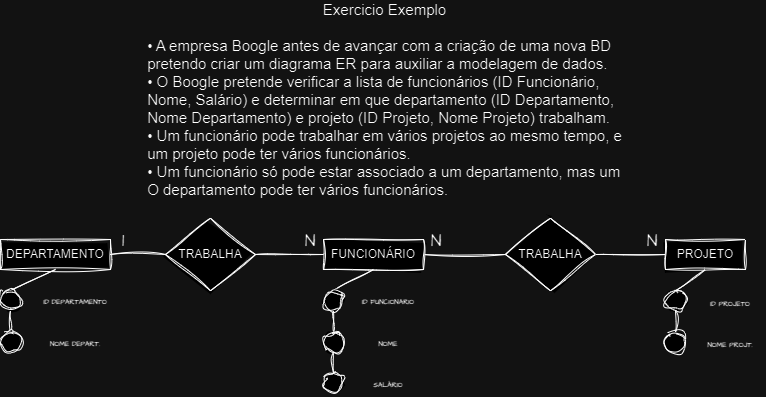

The diagram above was exported from draw.io. Its source (the exported page's mxGraphModel, read from the mxfile embedded in the PNG):
<mxGraphModel dx="862" dy="332" grid="1" gridSize="10" guides="1" tooltips="1" connect="1" arrows="1" fold="1" page="1" pageScale="1" pageWidth="827" pageHeight="1169" math="0" shadow="0">
  <root>
    <mxCell id="0" />
    <mxCell id="1" parent="0" />
    <mxCell id="ELTl3luYnOjcsmhrojE1-3" value="&lt;div style=&quot;font-size: 15px;&quot;&gt;&lt;font style=&quot;vertical-align: inherit; font-size: 15px;&quot;&gt;&lt;font style=&quot;vertical-align: inherit; font-size: 15px;&quot;&gt;&lt;font style=&quot;vertical-align: inherit; font-size: 15px;&quot;&gt;&lt;font style=&quot;vertical-align: inherit; font-size: 15px;&quot;&gt;&lt;font style=&quot;vertical-align: inherit; font-size: 15px;&quot;&gt;&lt;font style=&quot;vertical-align: inherit; font-size: 15px;&quot;&gt;&lt;font style=&quot;vertical-align: inherit; font-size: 15px;&quot;&gt;&lt;font style=&quot;vertical-align: inherit; font-size: 15px;&quot;&gt;&lt;font style=&quot;vertical-align: inherit; font-size: 15px;&quot;&gt;&lt;font style=&quot;vertical-align: inherit; font-size: 15px;&quot;&gt;&lt;font style=&quot;vertical-align: inherit; font-size: 15px;&quot;&gt;&lt;font style=&quot;vertical-align: inherit; font-size: 15px;&quot;&gt;Exercicio Exemplo&lt;/font&gt;&lt;/font&gt;&lt;/font&gt;&lt;/font&gt;&lt;/font&gt;&lt;/font&gt;&lt;/font&gt;&lt;/font&gt;&lt;/font&gt;&lt;/font&gt;&lt;/font&gt;&lt;/font&gt;&lt;/div&gt;&lt;div style=&quot;text-align: justify; font-size: 15px;&quot;&gt;&lt;font style=&quot;vertical-align: inherit; font-size: 15px;&quot;&gt;&lt;font style=&quot;vertical-align: inherit; font-size: 15px;&quot;&gt;&lt;font style=&quot;vertical-align: inherit; font-size: 15px;&quot;&gt;&lt;font style=&quot;vertical-align: inherit; font-size: 15px;&quot;&gt;&lt;font style=&quot;vertical-align: inherit; font-size: 15px;&quot;&gt;&lt;font style=&quot;vertical-align: inherit; font-size: 15px;&quot;&gt;&lt;font style=&quot;vertical-align: inherit; font-size: 15px;&quot;&gt;&lt;font style=&quot;vertical-align: inherit; font-size: 15px;&quot;&gt;&lt;font style=&quot;vertical-align: inherit; font-size: 15px;&quot;&gt;&lt;font style=&quot;vertical-align: inherit; font-size: 15px;&quot;&gt;&lt;br&gt;&lt;/font&gt;&lt;/font&gt;&lt;/font&gt;&lt;/font&gt;&lt;/font&gt;&lt;/font&gt;&lt;/font&gt;&lt;/font&gt;&lt;/font&gt;&lt;/font&gt;&lt;/div&gt;&lt;div style=&quot;text-align: justify; font-size: 15px;&quot;&gt;&lt;font style=&quot;vertical-align: inherit; font-size: 15px;&quot;&gt;&lt;font style=&quot;vertical-align: inherit; font-size: 15px;&quot;&gt;&lt;font style=&quot;vertical-align: inherit; font-size: 15px;&quot;&gt;&lt;font style=&quot;vertical-align: inherit; font-size: 15px;&quot;&gt;&lt;font style=&quot;vertical-align: inherit; font-size: 15px;&quot;&gt;&lt;font style=&quot;vertical-align: inherit; font-size: 15px;&quot;&gt;&lt;font style=&quot;vertical-align: inherit; font-size: 15px;&quot;&gt;&lt;font style=&quot;vertical-align: inherit; font-size: 15px;&quot;&gt;&lt;font style=&quot;vertical-align: inherit; font-size: 15px;&quot;&gt;&lt;font style=&quot;vertical-align: inherit; font-size: 15px;&quot;&gt;• A empresa Boogle antes de avançar com a criação de uma nova BD&lt;/font&gt;&lt;/font&gt;&lt;/font&gt;&lt;/font&gt;&lt;/font&gt;&lt;/font&gt;&lt;/font&gt;&lt;/font&gt;&lt;/font&gt;&lt;/font&gt;&lt;/div&gt;&lt;div style=&quot;text-align: justify; font-size: 15px;&quot;&gt;&lt;font style=&quot;vertical-align: inherit; font-size: 15px;&quot;&gt;&lt;font style=&quot;vertical-align: inherit; font-size: 15px;&quot;&gt;&lt;font style=&quot;vertical-align: inherit; font-size: 15px;&quot;&gt;&lt;font style=&quot;vertical-align: inherit; font-size: 15px;&quot;&gt;&lt;font style=&quot;vertical-align: inherit; font-size: 15px;&quot;&gt;&lt;font style=&quot;vertical-align: inherit; font-size: 15px;&quot;&gt;&lt;font style=&quot;vertical-align: inherit; font-size: 15px;&quot;&gt;&lt;font style=&quot;vertical-align: inherit; font-size: 15px;&quot;&gt;&lt;font style=&quot;vertical-align: inherit; font-size: 15px;&quot;&gt;&lt;font style=&quot;vertical-align: inherit; font-size: 15px;&quot;&gt;pretendo criar um diagrama ER para auxiliar a modelagem de dados.&lt;/font&gt;&lt;/font&gt;&lt;/font&gt;&lt;/font&gt;&lt;/font&gt;&lt;/font&gt;&lt;/font&gt;&lt;/font&gt;&lt;/font&gt;&lt;/font&gt;&lt;/div&gt;&lt;div style=&quot;text-align: justify; font-size: 15px;&quot;&gt;&lt;font style=&quot;vertical-align: inherit; font-size: 15px;&quot;&gt;&lt;font style=&quot;vertical-align: inherit; font-size: 15px;&quot;&gt;&lt;font style=&quot;vertical-align: inherit; font-size: 15px;&quot;&gt;&lt;font style=&quot;vertical-align: inherit; font-size: 15px;&quot;&gt;&lt;font style=&quot;vertical-align: inherit; font-size: 15px;&quot;&gt;&lt;font style=&quot;vertical-align: inherit; font-size: 15px;&quot;&gt;&lt;font style=&quot;vertical-align: inherit; font-size: 15px;&quot;&gt;&lt;font style=&quot;vertical-align: inherit; font-size: 15px;&quot;&gt;&lt;font style=&quot;vertical-align: inherit; font-size: 15px;&quot;&gt;&lt;font style=&quot;vertical-align: inherit; font-size: 15px;&quot;&gt;• O Boogle pretende verificar a lista de funcionários (ID Funcionário,&lt;/font&gt;&lt;/font&gt;&lt;/font&gt;&lt;/font&gt;&lt;/font&gt;&lt;/font&gt;&lt;/font&gt;&lt;/font&gt;&lt;/font&gt;&lt;/font&gt;&lt;/div&gt;&lt;div style=&quot;text-align: justify; font-size: 15px;&quot;&gt;&lt;font style=&quot;vertical-align: inherit; font-size: 15px;&quot;&gt;&lt;font style=&quot;vertical-align: inherit; font-size: 15px;&quot;&gt;&lt;font style=&quot;vertical-align: inherit; font-size: 15px;&quot;&gt;&lt;font style=&quot;vertical-align: inherit; font-size: 15px;&quot;&gt;&lt;font style=&quot;vertical-align: inherit; font-size: 15px;&quot;&gt;&lt;font style=&quot;vertical-align: inherit; font-size: 15px;&quot;&gt;&lt;font style=&quot;vertical-align: inherit; font-size: 15px;&quot;&gt;&lt;font style=&quot;vertical-align: inherit; font-size: 15px;&quot;&gt;&lt;font style=&quot;vertical-align: inherit; font-size: 15px;&quot;&gt;&lt;font style=&quot;vertical-align: inherit; font-size: 15px;&quot;&gt;Nome, Salário) e determinar em que departamento (ID Departamento,&lt;/font&gt;&lt;/font&gt;&lt;/font&gt;&lt;/font&gt;&lt;/font&gt;&lt;/font&gt;&lt;/font&gt;&lt;/font&gt;&lt;/font&gt;&lt;/font&gt;&lt;/div&gt;&lt;div style=&quot;text-align: justify; font-size: 15px;&quot;&gt;&lt;font style=&quot;vertical-align: inherit; font-size: 15px;&quot;&gt;&lt;font style=&quot;vertical-align: inherit; font-size: 15px;&quot;&gt;&lt;font style=&quot;vertical-align: inherit; font-size: 15px;&quot;&gt;&lt;font style=&quot;vertical-align: inherit; font-size: 15px;&quot;&gt;&lt;font style=&quot;vertical-align: inherit; font-size: 15px;&quot;&gt;&lt;font style=&quot;vertical-align: inherit; font-size: 15px;&quot;&gt;&lt;font style=&quot;vertical-align: inherit; font-size: 15px;&quot;&gt;&lt;font style=&quot;vertical-align: inherit; font-size: 15px;&quot;&gt;&lt;font style=&quot;vertical-align: inherit; font-size: 15px;&quot;&gt;&lt;font style=&quot;vertical-align: inherit; font-size: 15px;&quot;&gt;Nome Departamento) e projeto (ID Projeto, Nome Projeto) trabalham.&lt;/font&gt;&lt;/font&gt;&lt;/font&gt;&lt;/font&gt;&lt;/font&gt;&lt;/font&gt;&lt;/font&gt;&lt;/font&gt;&lt;/font&gt;&lt;/font&gt;&lt;/div&gt;&lt;div style=&quot;text-align: justify; font-size: 15px;&quot;&gt;&lt;font style=&quot;vertical-align: inherit; font-size: 15px;&quot;&gt;&lt;font style=&quot;vertical-align: inherit; font-size: 15px;&quot;&gt;&lt;font style=&quot;vertical-align: inherit; font-size: 15px;&quot;&gt;&lt;font style=&quot;vertical-align: inherit; font-size: 15px;&quot;&gt;&lt;font style=&quot;vertical-align: inherit; font-size: 15px;&quot;&gt;&lt;font style=&quot;vertical-align: inherit; font-size: 15px;&quot;&gt;&lt;font style=&quot;vertical-align: inherit; font-size: 15px;&quot;&gt;&lt;font style=&quot;vertical-align: inherit; font-size: 15px;&quot;&gt;&lt;font style=&quot;vertical-align: inherit; font-size: 15px;&quot;&gt;&lt;font style=&quot;vertical-align: inherit; font-size: 15px;&quot;&gt;• Um funcionário pode trabalhar em vários projetos ao mesmo tempo, e&lt;/font&gt;&lt;/font&gt;&lt;/font&gt;&lt;/font&gt;&lt;/font&gt;&lt;/font&gt;&lt;/font&gt;&lt;/font&gt;&lt;/font&gt;&lt;/font&gt;&lt;/div&gt;&lt;div style=&quot;text-align: justify; font-size: 15px;&quot;&gt;&lt;font style=&quot;vertical-align: inherit; font-size: 15px;&quot;&gt;&lt;font style=&quot;vertical-align: inherit; font-size: 15px;&quot;&gt;&lt;font style=&quot;vertical-align: inherit; font-size: 15px;&quot;&gt;&lt;font style=&quot;vertical-align: inherit; font-size: 15px;&quot;&gt;&lt;font style=&quot;vertical-align: inherit; font-size: 15px;&quot;&gt;&lt;font style=&quot;vertical-align: inherit; font-size: 15px;&quot;&gt;&lt;font style=&quot;vertical-align: inherit; font-size: 15px;&quot;&gt;&lt;font style=&quot;vertical-align: inherit; font-size: 15px;&quot;&gt;&lt;font style=&quot;vertical-align: inherit; font-size: 15px;&quot;&gt;&lt;font style=&quot;vertical-align: inherit; font-size: 15px;&quot;&gt;um projeto pode ter vários funcionários.&lt;/font&gt;&lt;/font&gt;&lt;/font&gt;&lt;/font&gt;&lt;/font&gt;&lt;/font&gt;&lt;/font&gt;&lt;/font&gt;&lt;/font&gt;&lt;/font&gt;&lt;/div&gt;&lt;div style=&quot;text-align: justify; font-size: 15px;&quot;&gt;&lt;font style=&quot;vertical-align: inherit; font-size: 15px;&quot;&gt;&lt;font style=&quot;vertical-align: inherit; font-size: 15px;&quot;&gt;&lt;font style=&quot;vertical-align: inherit; font-size: 15px;&quot;&gt;&lt;font style=&quot;vertical-align: inherit; font-size: 15px;&quot;&gt;&lt;font style=&quot;vertical-align: inherit; font-size: 15px;&quot;&gt;&lt;font style=&quot;vertical-align: inherit; font-size: 15px;&quot;&gt;&lt;font style=&quot;vertical-align: inherit; font-size: 15px;&quot;&gt;&lt;font style=&quot;vertical-align: inherit; font-size: 15px;&quot;&gt;&lt;font style=&quot;vertical-align: inherit; font-size: 15px;&quot;&gt;&lt;font style=&quot;vertical-align: inherit; font-size: 15px;&quot;&gt;• Um funcionário só pode estar associado a um departamento, mas um&lt;/font&gt;&lt;/font&gt;&lt;/font&gt;&lt;/font&gt;&lt;/font&gt;&lt;/font&gt;&lt;/font&gt;&lt;/font&gt;&lt;/font&gt;&lt;/font&gt;&lt;/div&gt;&lt;div style=&quot;text-align: justify; font-size: 15px;&quot;&gt;&lt;font style=&quot;vertical-align: inherit; font-size: 15px;&quot;&gt;&lt;font style=&quot;vertical-align: inherit; font-size: 15px;&quot;&gt;&lt;font style=&quot;vertical-align: inherit; font-size: 15px;&quot;&gt;&lt;font style=&quot;vertical-align: inherit; font-size: 15px;&quot;&gt;&lt;font style=&quot;vertical-align: inherit; font-size: 15px;&quot;&gt;&lt;font style=&quot;vertical-align: inherit; font-size: 15px;&quot;&gt;&lt;font style=&quot;vertical-align: inherit; font-size: 15px;&quot;&gt;&lt;font style=&quot;vertical-align: inherit; font-size: 15px;&quot;&gt;&lt;font style=&quot;vertical-align: inherit; font-size: 15px;&quot;&gt;&lt;font style=&quot;vertical-align: inherit; font-size: 15px;&quot;&gt;O departamento pode ter vários funcionários.&lt;/font&gt;&lt;/font&gt;&lt;/font&gt;&lt;/font&gt;&lt;/font&gt;&lt;/font&gt;&lt;/font&gt;&lt;/font&gt;&lt;/font&gt;&lt;/font&gt;&lt;/div&gt;" style="text;html=1;strokeColor=none;fillColor=none;align=center;verticalAlign=middle;whiteSpace=wrap;rounded=0;sketch=1;curveFitting=1;jiggle=2;" vertex="1" parent="1">
      <mxGeometry x="165" y="10" width="497" height="180" as="geometry" />
    </mxCell>
    <mxCell id="ELTl3luYnOjcsmhrojE1-6" value="PROJETO" style="rounded=0;whiteSpace=wrap;html=1;sketch=1;curveFitting=1;jiggle=2;" vertex="1" parent="1">
      <mxGeometry x="694" y="240" width="80" height="30" as="geometry" />
    </mxCell>
    <mxCell id="ELTl3luYnOjcsmhrojE1-7" value="TRABALHA" style="rhombus;whiteSpace=wrap;html=1;sketch=1;curveFitting=1;jiggle=2;" vertex="1" parent="1">
      <mxGeometry x="194" y="218.75" width="90" height="72.5" as="geometry" />
    </mxCell>
    <mxCell id="ELTl3luYnOjcsmhrojE1-9" value="TRABALHA" style="rhombus;whiteSpace=wrap;html=1;sketch=1;curveFitting=1;jiggle=2;" vertex="1" parent="1">
      <mxGeometry x="534" y="218.75" width="90" height="72.5" as="geometry" />
    </mxCell>
    <mxCell id="ELTl3luYnOjcsmhrojE1-10" value="" style="endArrow=none;html=1;rounded=0;entryX=0;entryY=0.5;entryDx=0;entryDy=0;exitX=1;exitY=0.5;exitDx=0;exitDy=0;sketch=1;curveFitting=1;jiggle=2;" edge="1" parent="1" source="ELTl3luYnOjcsmhrojE1-74" target="ELTl3luYnOjcsmhrojE1-9">
      <mxGeometry width="50" height="50" relative="1" as="geometry">
        <mxPoint x="462" y="255" as="sourcePoint" />
        <mxPoint x="444" y="230" as="targetPoint" />
      </mxGeometry>
    </mxCell>
    <mxCell id="ELTl3luYnOjcsmhrojE1-11" value="" style="endArrow=none;html=1;rounded=0;exitX=1;exitY=0.5;exitDx=0;exitDy=0;entryX=0;entryY=0.5;entryDx=0;entryDy=0;sketch=1;curveFitting=1;jiggle=2;" edge="1" parent="1" source="ELTl3luYnOjcsmhrojE1-7">
      <mxGeometry width="50" height="50" relative="1" as="geometry">
        <mxPoint x="394" y="280" as="sourcePoint" />
        <mxPoint x="352" y="255" as="targetPoint" />
      </mxGeometry>
    </mxCell>
    <mxCell id="ELTl3luYnOjcsmhrojE1-12" value="" style="endArrow=none;html=1;rounded=0;exitX=1;exitY=0.5;exitDx=0;exitDy=0;entryX=0;entryY=0.5;entryDx=0;entryDy=0;sketch=1;curveFitting=1;jiggle=2;" edge="1" parent="1" source="ELTl3luYnOjcsmhrojE1-67" target="ELTl3luYnOjcsmhrojE1-7">
      <mxGeometry width="50" height="50" relative="1" as="geometry">
        <mxPoint x="134.0000000000001" y="255" as="sourcePoint" />
        <mxPoint x="444" y="230" as="targetPoint" />
      </mxGeometry>
    </mxCell>
    <mxCell id="ELTl3luYnOjcsmhrojE1-14" value="" style="endArrow=none;html=1;rounded=0;entryX=0;entryY=0.5;entryDx=0;entryDy=0;exitX=1;exitY=0.5;exitDx=0;exitDy=0;sketch=1;curveFitting=1;jiggle=2;" edge="1" parent="1" source="ELTl3luYnOjcsmhrojE1-9" target="ELTl3luYnOjcsmhrojE1-6">
      <mxGeometry width="50" height="50" relative="1" as="geometry">
        <mxPoint x="394" y="280" as="sourcePoint" />
        <mxPoint x="444" y="230" as="targetPoint" />
      </mxGeometry>
    </mxCell>
    <mxCell id="ELTl3luYnOjcsmhrojE1-47" value="" style="endArrow=none;html=1;rounded=0;sketch=1;hachureGap=4;jiggle=2;curveFitting=1;fontFamily=Architects Daughter;fontSource=https%3A%2F%2Ffonts.googleapis.com%2Fcss%3Ffamily%3DArchitects%2BDaughter;fontSize=16;entryX=0.5;entryY=1;entryDx=0;entryDy=0;exitX=0.5;exitY=0;exitDx=0;exitDy=0;" edge="1" parent="1" source="ELTl3luYnOjcsmhrojE1-48" target="ELTl3luYnOjcsmhrojE1-6">
      <mxGeometry width="50" height="50" relative="1" as="geometry">
        <mxPoint x="744" y="290" as="sourcePoint" />
        <mxPoint x="749" y="270" as="targetPoint" />
      </mxGeometry>
    </mxCell>
    <mxCell id="ELTl3luYnOjcsmhrojE1-48" value="" style="ellipse;whiteSpace=wrap;html=1;aspect=fixed;sketch=1;hachureGap=4;jiggle=2;curveFitting=1;fontFamily=Architects Daughter;fontSource=https%3A%2F%2Ffonts.googleapis.com%2Fcss%3Ffamily%3DArchitects%2BDaughter;fontSize=20;" vertex="1" parent="1">
      <mxGeometry x="694" y="291.25" width="20" height="20" as="geometry" />
    </mxCell>
    <mxCell id="ELTl3luYnOjcsmhrojE1-49" value="" style="endArrow=none;html=1;rounded=0;sketch=1;hachureGap=4;jiggle=2;curveFitting=1;fontFamily=Architects Daughter;fontSource=https%3A%2F%2Ffonts.googleapis.com%2Fcss%3Ffamily%3DArchitects%2BDaughter;fontSize=16;entryX=0.5;entryY=1;entryDx=0;entryDy=0;exitX=0.5;exitY=0;exitDx=0;exitDy=0;" edge="1" parent="1" source="ELTl3luYnOjcsmhrojE1-50" target="ELTl3luYnOjcsmhrojE1-48">
      <mxGeometry width="50" height="50" relative="1" as="geometry">
        <mxPoint x="704" y="331.25" as="sourcePoint" />
        <mxPoint x="704" y="311.25" as="targetPoint" />
      </mxGeometry>
    </mxCell>
    <mxCell id="ELTl3luYnOjcsmhrojE1-50" value="" style="ellipse;whiteSpace=wrap;html=1;aspect=fixed;sketch=1;hachureGap=4;jiggle=2;curveFitting=1;fontFamily=Architects Daughter;fontSource=https%3A%2F%2Ffonts.googleapis.com%2Fcss%3Ffamily%3DArchitects%2BDaughter;fontSize=20;" vertex="1" parent="1">
      <mxGeometry x="694" y="332.5" width="20" height="20" as="geometry" />
    </mxCell>
    <mxCell id="ELTl3luYnOjcsmhrojE1-61" value="&lt;div style=&quot;text-align: justify; line-height: 130%;&quot;&gt;&lt;b style=&quot;font-size: 7px; background-color: initial;&quot;&gt;ID PROJETO&lt;/b&gt;&lt;/div&gt;" style="text;html=1;strokeColor=none;fillColor=none;align=center;verticalAlign=middle;whiteSpace=wrap;rounded=0;fontSize=20;fontFamily=Architects Daughter;" vertex="1" parent="1">
      <mxGeometry x="724" y="291.25" width="70" height="21.87" as="geometry" />
    </mxCell>
    <mxCell id="ELTl3luYnOjcsmhrojE1-62" value="&lt;div style=&quot;text-align: justify; line-height: 130%;&quot;&gt;&lt;b style=&quot;font-size: 7px; background-color: initial;&quot;&gt;NOME PROJT.&lt;/b&gt;&lt;/div&gt;" style="text;html=1;strokeColor=none;fillColor=none;align=center;verticalAlign=middle;whiteSpace=wrap;rounded=0;fontSize=20;fontFamily=Architects Daughter;" vertex="1" parent="1">
      <mxGeometry x="724" y="332.5" width="70" height="21.87" as="geometry" />
    </mxCell>
    <mxCell id="ELTl3luYnOjcsmhrojE1-63" value="1" style="text;html=1;strokeColor=none;fillColor=none;align=center;verticalAlign=middle;whiteSpace=wrap;rounded=0;fontSize=20;fontFamily=Architects Daughter;" vertex="1" parent="1">
      <mxGeometry x="139" y="230" width="26" height="20" as="geometry" />
    </mxCell>
    <mxCell id="ELTl3luYnOjcsmhrojE1-64" value="&lt;font style=&quot;font-size: 17px;&quot;&gt;N&lt;/font&gt;" style="text;html=1;strokeColor=none;fillColor=none;align=center;verticalAlign=middle;whiteSpace=wrap;rounded=0;fontSize=20;fontFamily=Architects Daughter;" vertex="1" parent="1">
      <mxGeometry x="326" y="230" width="26" height="20" as="geometry" />
    </mxCell>
    <mxCell id="ELTl3luYnOjcsmhrojE1-67" value="DEPARTAMENTO" style="rounded=0;whiteSpace=wrap;html=1;sketch=1;curveFitting=1;jiggle=2;" vertex="1" parent="1">
      <mxGeometry x="29" y="240" width="110" height="30" as="geometry" />
    </mxCell>
    <mxCell id="ELTl3luYnOjcsmhrojE1-68" value="" style="endArrow=none;html=1;rounded=0;sketch=1;hachureGap=4;jiggle=2;curveFitting=1;fontFamily=Architects Daughter;fontSource=https%3A%2F%2Ffonts.googleapis.com%2Fcss%3Ffamily%3DArchitects%2BDaughter;fontSize=16;entryX=0.5;entryY=1;entryDx=0;entryDy=0;exitX=0.5;exitY=0;exitDx=0;exitDy=0;" edge="1" parent="1" source="ELTl3luYnOjcsmhrojE1-69" target="ELTl3luYnOjcsmhrojE1-67">
      <mxGeometry width="50" height="50" relative="1" as="geometry">
        <mxPoint x="79" y="290" as="sourcePoint" />
        <mxPoint x="79" y="270" as="targetPoint" />
      </mxGeometry>
    </mxCell>
    <mxCell id="ELTl3luYnOjcsmhrojE1-69" value="" style="ellipse;whiteSpace=wrap;html=1;aspect=fixed;sketch=1;hachureGap=4;jiggle=2;curveFitting=1;fontFamily=Architects Daughter;fontSource=https%3A%2F%2Ffonts.googleapis.com%2Fcss%3Ffamily%3DArchitects%2BDaughter;fontSize=20;" vertex="1" parent="1">
      <mxGeometry x="29" y="291.25" width="20" height="20" as="geometry" />
    </mxCell>
    <mxCell id="ELTl3luYnOjcsmhrojE1-70" value="" style="endArrow=none;html=1;rounded=0;sketch=1;hachureGap=4;jiggle=2;curveFitting=1;fontFamily=Architects Daughter;fontSource=https%3A%2F%2Ffonts.googleapis.com%2Fcss%3Ffamily%3DArchitects%2BDaughter;fontSize=16;entryX=0.5;entryY=1;entryDx=0;entryDy=0;exitX=0.5;exitY=0;exitDx=0;exitDy=0;" edge="1" parent="1" source="ELTl3luYnOjcsmhrojE1-71" target="ELTl3luYnOjcsmhrojE1-69">
      <mxGeometry width="50" height="50" relative="1" as="geometry">
        <mxPoint x="39" y="331.25" as="sourcePoint" />
        <mxPoint x="39" y="311.25" as="targetPoint" />
      </mxGeometry>
    </mxCell>
    <mxCell id="ELTl3luYnOjcsmhrojE1-71" value="" style="ellipse;whiteSpace=wrap;html=1;aspect=fixed;sketch=1;hachureGap=4;jiggle=2;curveFitting=1;fontFamily=Architects Daughter;fontSource=https%3A%2F%2Ffonts.googleapis.com%2Fcss%3Ffamily%3DArchitects%2BDaughter;fontSize=20;" vertex="1" parent="1">
      <mxGeometry x="29" y="332.5" width="20" height="20" as="geometry" />
    </mxCell>
    <mxCell id="ELTl3luYnOjcsmhrojE1-72" value="&lt;div style=&quot;text-align: justify; line-height: 130%;&quot;&gt;&lt;b style=&quot;font-size: 7px; background-color: initial;&quot;&gt;ID DEPARTAMENTO&lt;/b&gt;&lt;/div&gt;" style="text;html=1;strokeColor=none;fillColor=none;align=center;verticalAlign=middle;whiteSpace=wrap;rounded=0;fontSize=20;fontFamily=Architects Daughter;" vertex="1" parent="1">
      <mxGeometry x="69" y="289.38" width="70" height="21.87" as="geometry" />
    </mxCell>
    <mxCell id="ELTl3luYnOjcsmhrojE1-73" value="&lt;div style=&quot;text-align: justify; line-height: 130%;&quot;&gt;&lt;b style=&quot;font-size: 7px; background-color: initial;&quot;&gt;NOME DEPART.&lt;/b&gt;&lt;/div&gt;" style="text;html=1;strokeColor=none;fillColor=none;align=center;verticalAlign=middle;whiteSpace=wrap;rounded=0;fontSize=20;fontFamily=Architects Daughter;" vertex="1" parent="1">
      <mxGeometry x="69" y="330.63" width="70" height="21.87" as="geometry" />
    </mxCell>
    <mxCell id="ELTl3luYnOjcsmhrojE1-74" value="FUNCIONÁRIO" style="rounded=0;whiteSpace=wrap;html=1;sketch=1;curveFitting=1;jiggle=2;" vertex="1" parent="1">
      <mxGeometry x="352" y="240" width="100" height="30" as="geometry" />
    </mxCell>
    <mxCell id="ELTl3luYnOjcsmhrojE1-75" value="" style="endArrow=none;html=1;rounded=0;sketch=1;hachureGap=4;jiggle=2;curveFitting=1;fontFamily=Architects Daughter;fontSource=https%3A%2F%2Ffonts.googleapis.com%2Fcss%3Ffamily%3DArchitects%2BDaughter;fontSize=16;entryX=0.5;entryY=1;entryDx=0;entryDy=0;exitX=0.5;exitY=0;exitDx=0;exitDy=0;" edge="1" parent="1" source="ELTl3luYnOjcsmhrojE1-76" target="ELTl3luYnOjcsmhrojE1-74">
      <mxGeometry width="50" height="50" relative="1" as="geometry">
        <mxPoint x="402" y="290" as="sourcePoint" />
        <mxPoint x="762" y="230" as="targetPoint" />
      </mxGeometry>
    </mxCell>
    <mxCell id="ELTl3luYnOjcsmhrojE1-76" value="" style="ellipse;whiteSpace=wrap;html=1;aspect=fixed;sketch=1;hachureGap=4;jiggle=2;curveFitting=1;fontFamily=Architects Daughter;fontSource=https%3A%2F%2Ffonts.googleapis.com%2Fcss%3Ffamily%3DArchitects%2BDaughter;fontSize=20;" vertex="1" parent="1">
      <mxGeometry x="352" y="291.25" width="20" height="20" as="geometry" />
    </mxCell>
    <mxCell id="ELTl3luYnOjcsmhrojE1-77" value="" style="endArrow=none;html=1;rounded=0;sketch=1;hachureGap=4;jiggle=2;curveFitting=1;fontFamily=Architects Daughter;fontSource=https%3A%2F%2Ffonts.googleapis.com%2Fcss%3Ffamily%3DArchitects%2BDaughter;fontSize=16;entryX=0.5;entryY=1;entryDx=0;entryDy=0;exitX=0.5;exitY=0;exitDx=0;exitDy=0;" edge="1" parent="1" source="ELTl3luYnOjcsmhrojE1-78" target="ELTl3luYnOjcsmhrojE1-76">
      <mxGeometry width="50" height="50" relative="1" as="geometry">
        <mxPoint x="362" y="331.25" as="sourcePoint" />
        <mxPoint x="362" y="311.25" as="targetPoint" />
      </mxGeometry>
    </mxCell>
    <mxCell id="ELTl3luYnOjcsmhrojE1-78" value="" style="ellipse;whiteSpace=wrap;html=1;aspect=fixed;sketch=1;hachureGap=4;jiggle=2;curveFitting=1;fontFamily=Architects Daughter;fontSource=https%3A%2F%2Ffonts.googleapis.com%2Fcss%3Ffamily%3DArchitects%2BDaughter;fontSize=20;" vertex="1" parent="1">
      <mxGeometry x="352" y="332.5" width="20" height="20" as="geometry" />
    </mxCell>
    <mxCell id="ELTl3luYnOjcsmhrojE1-79" value="" style="endArrow=none;html=1;rounded=0;sketch=1;hachureGap=4;jiggle=2;curveFitting=1;fontFamily=Architects Daughter;fontSource=https%3A%2F%2Ffonts.googleapis.com%2Fcss%3Ffamily%3DArchitects%2BDaughter;fontSize=16;entryX=0.5;entryY=1;entryDx=0;entryDy=0;exitX=0.5;exitY=0;exitDx=0;exitDy=0;" edge="1" parent="1" source="ELTl3luYnOjcsmhrojE1-80" target="ELTl3luYnOjcsmhrojE1-78">
      <mxGeometry width="50" height="50" relative="1" as="geometry">
        <mxPoint x="362" y="372.5" as="sourcePoint" />
        <mxPoint x="362" y="352.5" as="targetPoint" />
      </mxGeometry>
    </mxCell>
    <mxCell id="ELTl3luYnOjcsmhrojE1-80" value="" style="ellipse;whiteSpace=wrap;html=1;aspect=fixed;sketch=1;hachureGap=4;jiggle=2;curveFitting=1;fontFamily=Architects Daughter;fontSource=https%3A%2F%2Ffonts.googleapis.com%2Fcss%3Ffamily%3DArchitects%2BDaughter;fontSize=20;" vertex="1" parent="1">
      <mxGeometry x="352" y="373.75" width="20" height="20" as="geometry" />
    </mxCell>
    <mxCell id="ELTl3luYnOjcsmhrojE1-81" value="&lt;div style=&quot;text-align: justify; line-height: 130%;&quot;&gt;&lt;b style=&quot;font-size: 7px; background-color: initial;&quot;&gt;ID FUNCIONARIO&lt;/b&gt;&lt;/div&gt;" style="text;html=1;strokeColor=none;fillColor=none;align=center;verticalAlign=middle;whiteSpace=wrap;rounded=0;fontSize=20;fontFamily=Architects Daughter;" vertex="1" parent="1">
      <mxGeometry x="382" y="289.38" width="70" height="21.87" as="geometry" />
    </mxCell>
    <mxCell id="ELTl3luYnOjcsmhrojE1-82" value="&lt;div style=&quot;text-align: justify; line-height: 130%;&quot;&gt;&lt;b style=&quot;font-size: 7px; background-color: initial;&quot;&gt;NOME&lt;/b&gt;&lt;/div&gt;" style="text;html=1;strokeColor=none;fillColor=none;align=center;verticalAlign=middle;whiteSpace=wrap;rounded=0;fontSize=20;fontFamily=Architects Daughter;" vertex="1" parent="1">
      <mxGeometry x="382" y="330.63" width="70" height="21.87" as="geometry" />
    </mxCell>
    <mxCell id="ELTl3luYnOjcsmhrojE1-83" value="&lt;div style=&quot;text-align: justify; line-height: 130%;&quot;&gt;&lt;span style=&quot;font-size: 7px;&quot;&gt;&lt;b&gt;SALÁRIO&lt;/b&gt;&lt;/span&gt;&lt;/div&gt;" style="text;html=1;strokeColor=none;fillColor=none;align=center;verticalAlign=middle;whiteSpace=wrap;rounded=0;fontSize=20;fontFamily=Architects Daughter;" vertex="1" parent="1">
      <mxGeometry x="382" y="371.88" width="70" height="21.87" as="geometry" />
    </mxCell>
    <mxCell id="ELTl3luYnOjcsmhrojE1-85" value="&lt;font style=&quot;font-size: 17px;&quot;&gt;N&lt;/font&gt;" style="text;html=1;strokeColor=none;fillColor=none;align=center;verticalAlign=middle;whiteSpace=wrap;rounded=0;fontSize=20;fontFamily=Architects Daughter;" vertex="1" parent="1">
      <mxGeometry x="452" y="230" width="26" height="20" as="geometry" />
    </mxCell>
    <mxCell id="ELTl3luYnOjcsmhrojE1-86" value="&lt;font style=&quot;font-size: 17px;&quot;&gt;N&lt;/font&gt;" style="text;html=1;strokeColor=none;fillColor=none;align=center;verticalAlign=middle;whiteSpace=wrap;rounded=0;fontSize=20;fontFamily=Architects Daughter;" vertex="1" parent="1">
      <mxGeometry x="668" y="230" width="26" height="20" as="geometry" />
    </mxCell>
  </root>
</mxGraphModel>